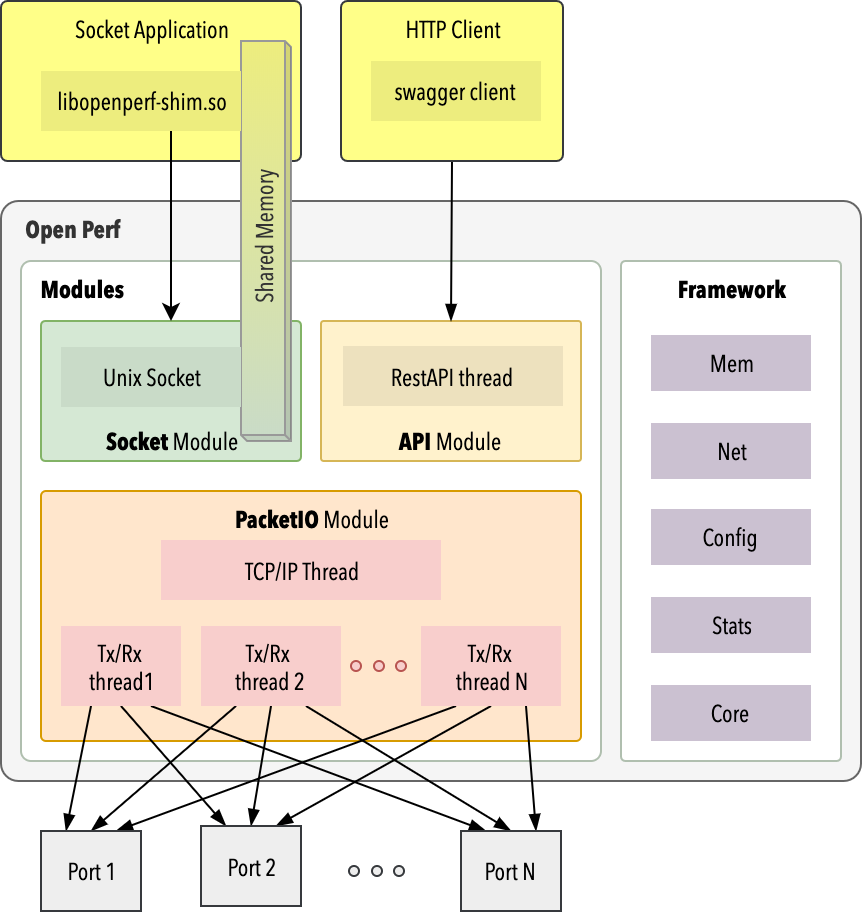

The diagram above was exported from draw.io. Its source (the exported page's mxGraphModel, read from the mxfile embedded in the PNG):
<mxGraphModel dx="946" dy="680" grid="1" gridSize="10" guides="1" tooltips="1" connect="1" arrows="1" fold="1" page="1" pageScale="1" pageWidth="850" pageHeight="1100" math="0" shadow="0">
  <root>
    <mxCell id="PsuG4X_wJlN8xnyBhIlr-0" />
    <mxCell id="PsuG4X_wJlN8xnyBhIlr-1" parent="PsuG4X_wJlN8xnyBhIlr-0" />
    <mxCell id="PsuG4X_wJlN8xnyBhIlr-2" value="&lt;font&gt;&amp;nbsp; &amp;nbsp; Open Perf&lt;/font&gt;" style="rounded=1;whiteSpace=wrap;html=1;arcSize=3;verticalAlign=top;fontFamily=Avenir Next Condensed;fontStyle=1;fillColor=#f5f5f5;strokeColor=#666666;fontColor=#333333;align=left;" parent="PsuG4X_wJlN8xnyBhIlr-1" vertex="1">
      <mxGeometry x="220" y="150" width="430" height="290" as="geometry" />
    </mxCell>
    <mxCell id="PsuG4X_wJlN8xnyBhIlr-3" value="&lt;b&gt;&amp;nbsp; &amp;nbsp;Modules&lt;/b&gt;" style="rounded=1;whiteSpace=wrap;html=1;arcSize=2;verticalAlign=top;fontFamily=Avenir Next Condensed;strokeColor=#B0BFAF;align=left;" parent="PsuG4X_wJlN8xnyBhIlr-1" vertex="1">
      <mxGeometry x="230" y="180" width="290" height="250" as="geometry" />
    </mxCell>
    <mxCell id="PsuG4X_wJlN8xnyBhIlr-7" value="&lt;b&gt;Socket&lt;/b&gt; Module" style="rounded=1;whiteSpace=wrap;html=1;arcSize=3;verticalAlign=bottom;fillColor=#d5e8d4;strokeColor=#82b366;fontFamily=Avenir Next Condensed;fontStyle=0" parent="PsuG4X_wJlN8xnyBhIlr-1" vertex="1">
      <mxGeometry x="240" y="210" width="130" height="70" as="geometry" />
    </mxCell>
    <mxCell id="PsuG4X_wJlN8xnyBhIlr-8" value="&lt;b&gt;API&lt;/b&gt; Module" style="rounded=1;whiteSpace=wrap;html=1;arcSize=2;verticalAlign=bottom;fillColor=#fff2cc;strokeColor=#d6b656;fontFamily=Avenir Next Condensed;fontStyle=0" parent="PsuG4X_wJlN8xnyBhIlr-1" vertex="1">
      <mxGeometry x="380" y="210" width="130" height="70" as="geometry" />
    </mxCell>
    <mxCell id="PsuG4X_wJlN8xnyBhIlr-9" value="&lt;b&gt;PacketIO&lt;/b&gt; Module" style="rounded=1;whiteSpace=wrap;html=1;arcSize=2;fillColor=#ffe6cc;strokeColor=#d79b00;verticalAlign=top;fontFamily=Avenir Next Condensed;" parent="PsuG4X_wJlN8xnyBhIlr-1" vertex="1">
      <mxGeometry x="240" y="295" width="270" height="125" as="geometry" />
    </mxCell>
    <mxCell id="PsuG4X_wJlN8xnyBhIlr-11" value="RestAPI thread" style="rounded=0;whiteSpace=wrap;html=1;fillColor=#EDE1BE;strokeColor=none;fontFamily=Avenir Next Condensed;spacing=0;" parent="PsuG4X_wJlN8xnyBhIlr-1" vertex="1">
      <mxGeometry x="391" y="222.5" width="110" height="30" as="geometry" />
    </mxCell>
    <mxCell id="PsuG4X_wJlN8xnyBhIlr-12" value="TCP/IP Thread" style="rounded=0;whiteSpace=wrap;html=1;fillColor=#f8cecc;strokeColor=none;fontFamily=Avenir Next Condensed;" parent="PsuG4X_wJlN8xnyBhIlr-1" vertex="1">
      <mxGeometry x="300" y="319.5" width="140" height="30" as="geometry" />
    </mxCell>
    <mxCell id="PsuG4X_wJlN8xnyBhIlr-13" style="rounded=0;orthogonalLoop=1;jettySize=auto;html=1;exitX=0.25;exitY=1;exitDx=0;exitDy=0;entryX=0.25;entryY=0;entryDx=0;entryDy=0;endArrow=blockThin;endFill=1;fontFamily=Avenir Next Condensed;" parent="PsuG4X_wJlN8xnyBhIlr-1" source="PsuG4X_wJlN8xnyBhIlr-16" target="PsuG4X_wJlN8xnyBhIlr-28" edge="1">
      <mxGeometry relative="1" as="geometry" />
    </mxCell>
    <mxCell id="PsuG4X_wJlN8xnyBhIlr-14" style="edgeStyle=none;rounded=0;orthogonalLoop=1;jettySize=auto;html=1;exitX=0.5;exitY=1;exitDx=0;exitDy=0;entryX=0.25;entryY=0;entryDx=0;entryDy=0;endArrow=blockThin;endFill=1;fontFamily=Avenir Next Condensed;" parent="PsuG4X_wJlN8xnyBhIlr-1" source="PsuG4X_wJlN8xnyBhIlr-16" target="PsuG4X_wJlN8xnyBhIlr-29" edge="1">
      <mxGeometry relative="1" as="geometry" />
    </mxCell>
    <mxCell id="PsuG4X_wJlN8xnyBhIlr-15" style="edgeStyle=none;rounded=0;orthogonalLoop=1;jettySize=auto;html=1;exitX=0.75;exitY=1;exitDx=0;exitDy=0;entryX=0.25;entryY=0;entryDx=0;entryDy=0;endArrow=blockThin;endFill=1;fontFamily=Avenir Next Condensed;" parent="PsuG4X_wJlN8xnyBhIlr-1" source="PsuG4X_wJlN8xnyBhIlr-16" target="PsuG4X_wJlN8xnyBhIlr-30" edge="1">
      <mxGeometry relative="1" as="geometry" />
    </mxCell>
    <mxCell id="PsuG4X_wJlN8xnyBhIlr-16" value="Tx/Rx &lt;br&gt;thread1" style="rounded=0;whiteSpace=wrap;html=1;fillColor=#f8cecc;strokeColor=none;fontFamily=Avenir Next Condensed;" parent="PsuG4X_wJlN8xnyBhIlr-1" vertex="1">
      <mxGeometry x="250" y="362.5" width="60" height="40" as="geometry" />
    </mxCell>
    <mxCell id="PsuG4X_wJlN8xnyBhIlr-17" style="edgeStyle=none;rounded=0;orthogonalLoop=1;jettySize=auto;html=1;exitX=0.25;exitY=1;exitDx=0;exitDy=0;entryX=0.5;entryY=0;entryDx=0;entryDy=0;endArrow=blockThin;endFill=1;fontFamily=Avenir Next Condensed;" parent="PsuG4X_wJlN8xnyBhIlr-1" source="PsuG4X_wJlN8xnyBhIlr-20" target="PsuG4X_wJlN8xnyBhIlr-28" edge="1">
      <mxGeometry relative="1" as="geometry" />
    </mxCell>
    <mxCell id="PsuG4X_wJlN8xnyBhIlr-18" style="edgeStyle=none;rounded=0;orthogonalLoop=1;jettySize=auto;html=1;exitX=0.5;exitY=1;exitDx=0;exitDy=0;entryX=0.5;entryY=0;entryDx=0;entryDy=0;endArrow=blockThin;endFill=1;fontFamily=Avenir Next Condensed;" parent="PsuG4X_wJlN8xnyBhIlr-1" source="PsuG4X_wJlN8xnyBhIlr-20" target="PsuG4X_wJlN8xnyBhIlr-29" edge="1">
      <mxGeometry relative="1" as="geometry" />
    </mxCell>
    <mxCell id="PsuG4X_wJlN8xnyBhIlr-19" style="edgeStyle=none;rounded=0;orthogonalLoop=1;jettySize=auto;html=1;exitX=0.75;exitY=1;exitDx=0;exitDy=0;entryX=0.5;entryY=0;entryDx=0;entryDy=0;endArrow=blockThin;endFill=1;fontFamily=Avenir Next Condensed;" parent="PsuG4X_wJlN8xnyBhIlr-1" source="PsuG4X_wJlN8xnyBhIlr-20" target="PsuG4X_wJlN8xnyBhIlr-30" edge="1">
      <mxGeometry relative="1" as="geometry" />
    </mxCell>
    <mxCell id="PsuG4X_wJlN8xnyBhIlr-20" value="Tx/Rx &lt;br&gt;thread 2" style="rounded=0;whiteSpace=wrap;html=1;fillColor=#f8cecc;strokeColor=none;fontFamily=Avenir Next Condensed;" parent="PsuG4X_wJlN8xnyBhIlr-1" vertex="1">
      <mxGeometry x="320" y="362.5" width="70" height="40" as="geometry" />
    </mxCell>
    <mxCell id="PsuG4X_wJlN8xnyBhIlr-21" style="edgeStyle=none;rounded=0;orthogonalLoop=1;jettySize=auto;html=1;exitX=0.25;exitY=1;exitDx=0;exitDy=0;entryX=0.75;entryY=0;entryDx=0;entryDy=0;endArrow=blockThin;endFill=1;fontFamily=Avenir Next Condensed;" parent="PsuG4X_wJlN8xnyBhIlr-1" source="PsuG4X_wJlN8xnyBhIlr-24" target="PsuG4X_wJlN8xnyBhIlr-28" edge="1">
      <mxGeometry relative="1" as="geometry" />
    </mxCell>
    <mxCell id="PsuG4X_wJlN8xnyBhIlr-22" style="edgeStyle=none;rounded=0;orthogonalLoop=1;jettySize=auto;html=1;exitX=0.5;exitY=1;exitDx=0;exitDy=0;entryX=0.75;entryY=0;entryDx=0;entryDy=0;endArrow=blockThin;endFill=1;fontFamily=Avenir Next Condensed;" parent="PsuG4X_wJlN8xnyBhIlr-1" source="PsuG4X_wJlN8xnyBhIlr-24" target="PsuG4X_wJlN8xnyBhIlr-29" edge="1">
      <mxGeometry relative="1" as="geometry" />
    </mxCell>
    <mxCell id="PsuG4X_wJlN8xnyBhIlr-23" style="edgeStyle=none;rounded=0;orthogonalLoop=1;jettySize=auto;html=1;exitX=0.75;exitY=1;exitDx=0;exitDy=0;entryX=0.75;entryY=0;entryDx=0;entryDy=0;endArrow=blockThin;endFill=1;fontFamily=Avenir Next Condensed;" parent="PsuG4X_wJlN8xnyBhIlr-1" source="PsuG4X_wJlN8xnyBhIlr-24" target="PsuG4X_wJlN8xnyBhIlr-30" edge="1">
      <mxGeometry relative="1" as="geometry" />
    </mxCell>
    <mxCell id="PsuG4X_wJlN8xnyBhIlr-24" value="Tx/Rx &lt;br&gt;thread N" style="rounded=0;whiteSpace=wrap;html=1;fillColor=#f8cecc;strokeColor=none;fontFamily=Avenir Next Condensed;" parent="PsuG4X_wJlN8xnyBhIlr-1" vertex="1">
      <mxGeometry x="430" y="362.5" width="70" height="40" as="geometry" />
    </mxCell>
    <mxCell id="PsuG4X_wJlN8xnyBhIlr-25" value="" style="ellipse;whiteSpace=wrap;html=1;aspect=fixed;fillColor=#f8cecc;strokeColor=#b85450;fontFamily=Avenir Next Condensed;" parent="PsuG4X_wJlN8xnyBhIlr-1" vertex="1">
      <mxGeometry x="395" y="380" width="5" height="5" as="geometry" />
    </mxCell>
    <mxCell id="PsuG4X_wJlN8xnyBhIlr-26" value="" style="ellipse;whiteSpace=wrap;html=1;aspect=fixed;fillColor=#f8cecc;strokeColor=#b85450;fontFamily=Avenir Next Condensed;" parent="PsuG4X_wJlN8xnyBhIlr-1" vertex="1">
      <mxGeometry x="417.5" y="380" width="5" height="5" as="geometry" />
    </mxCell>
    <mxCell id="PsuG4X_wJlN8xnyBhIlr-27" value="" style="ellipse;whiteSpace=wrap;html=1;aspect=fixed;fillColor=#f8cecc;strokeColor=#b85450;fontFamily=Avenir Next Condensed;" parent="PsuG4X_wJlN8xnyBhIlr-1" vertex="1">
      <mxGeometry x="406.5" y="380" width="5" height="5" as="geometry" />
    </mxCell>
    <mxCell id="PsuG4X_wJlN8xnyBhIlr-28" value="Port 1" style="rounded=0;whiteSpace=wrap;html=1;fillColor=#eeeeee;strokeColor=#36393d;fontFamily=Avenir Next Condensed;" parent="PsuG4X_wJlN8xnyBhIlr-1" vertex="1">
      <mxGeometry x="240" y="465" width="50" height="40" as="geometry" />
    </mxCell>
    <mxCell id="PsuG4X_wJlN8xnyBhIlr-29" value="Port 2" style="rounded=0;whiteSpace=wrap;html=1;fillColor=#eeeeee;strokeColor=#36393d;fontFamily=Avenir Next Condensed;" parent="PsuG4X_wJlN8xnyBhIlr-1" vertex="1">
      <mxGeometry x="320" y="462.5" width="50" height="40" as="geometry" />
    </mxCell>
    <mxCell id="PsuG4X_wJlN8xnyBhIlr-30" value="Port N" style="rounded=0;whiteSpace=wrap;html=1;fillColor=#eeeeee;strokeColor=#36393d;fontFamily=Avenir Next Condensed;" parent="PsuG4X_wJlN8xnyBhIlr-1" vertex="1">
      <mxGeometry x="450" y="465" width="50" height="40" as="geometry" />
    </mxCell>
    <mxCell id="PsuG4X_wJlN8xnyBhIlr-31" value="" style="ellipse;whiteSpace=wrap;html=1;aspect=fixed;fillColor=#eeeeee;strokeColor=#36393d;fontFamily=Avenir Next Condensed;" parent="PsuG4X_wJlN8xnyBhIlr-1" vertex="1">
      <mxGeometry x="394" y="482.5" width="5" height="5" as="geometry" />
    </mxCell>
    <mxCell id="PsuG4X_wJlN8xnyBhIlr-32" value="" style="ellipse;whiteSpace=wrap;html=1;aspect=fixed;fillColor=#eeeeee;strokeColor=#36393d;fontFamily=Avenir Next Condensed;" parent="PsuG4X_wJlN8xnyBhIlr-1" vertex="1">
      <mxGeometry x="416.5" y="482.5" width="5" height="5" as="geometry" />
    </mxCell>
    <mxCell id="PsuG4X_wJlN8xnyBhIlr-33" value="" style="ellipse;whiteSpace=wrap;html=1;aspect=fixed;fillColor=#eeeeee;strokeColor=#36393d;fontFamily=Avenir Next Condensed;" parent="PsuG4X_wJlN8xnyBhIlr-1" vertex="1">
      <mxGeometry x="405.5" y="482.5" width="5" height="5" as="geometry" />
    </mxCell>
    <mxCell id="PsuG4X_wJlN8xnyBhIlr-39" style="edgeStyle=none;rounded=0;orthogonalLoop=1;jettySize=auto;html=1;exitX=0.5;exitY=1;exitDx=0;exitDy=0;entryX=0.5;entryY=0;entryDx=0;entryDy=0;startArrow=none;startFill=0;endArrow=blockThin;endFill=1;fontFamily=Avenir Next Condensed;" parent="PsuG4X_wJlN8xnyBhIlr-1" source="PsuG4X_wJlN8xnyBhIlr-40" target="PsuG4X_wJlN8xnyBhIlr-8" edge="1">
      <mxGeometry relative="1" as="geometry">
        <mxPoint x="476.5" y="110" as="sourcePoint" />
      </mxGeometry>
    </mxCell>
    <mxCell id="PsuG4X_wJlN8xnyBhIlr-40" value="HTTP Client" style="rounded=1;whiteSpace=wrap;html=1;arcSize=4;fillColor=#ffff88;strokeColor=#36393d;verticalAlign=top;fontFamily=Avenir Next Condensed;horizontal=1;" parent="PsuG4X_wJlN8xnyBhIlr-1" vertex="1">
      <mxGeometry x="390" y="50" width="111" height="80" as="geometry" />
    </mxCell>
    <mxCell id="PsuG4X_wJlN8xnyBhIlr-41" value="&lt;b&gt;Framework&lt;/b&gt;" style="rounded=1;whiteSpace=wrap;html=1;arcSize=2;verticalAlign=top;fontFamily=Avenir Next Condensed;strokeColor=#B0BFAF;" parent="PsuG4X_wJlN8xnyBhIlr-1" vertex="1">
      <mxGeometry x="530" y="180" width="110" height="250" as="geometry" />
    </mxCell>
    <mxCell id="PsuG4X_wJlN8xnyBhIlr-42" value="Mem" style="rounded=0;whiteSpace=wrap;html=1;fillColor=#CBC1D1;strokeColor=none;fontFamily=Avenir Next Condensed;" parent="PsuG4X_wJlN8xnyBhIlr-1" vertex="1">
      <mxGeometry x="545" y="217" width="80" height="28" as="geometry" />
    </mxCell>
    <mxCell id="PsuG4X_wJlN8xnyBhIlr-43" value="Net" style="rounded=0;whiteSpace=wrap;html=1;fillColor=#CBC1D1;strokeColor=none;fontFamily=Avenir Next Condensed;" parent="PsuG4X_wJlN8xnyBhIlr-1" vertex="1">
      <mxGeometry x="545" y="261" width="80" height="28" as="geometry" />
    </mxCell>
    <mxCell id="PsuG4X_wJlN8xnyBhIlr-44" value="Config" style="rounded=0;whiteSpace=wrap;html=1;fillColor=#CBC1D1;strokeColor=none;fontFamily=Avenir Next Condensed;" parent="PsuG4X_wJlN8xnyBhIlr-1" vertex="1">
      <mxGeometry x="545" y="304" width="80" height="28" as="geometry" />
    </mxCell>
    <mxCell id="PsuG4X_wJlN8xnyBhIlr-45" value="Core" style="rounded=0;whiteSpace=wrap;html=1;fillColor=#CBC1D1;strokeColor=none;fontFamily=Avenir Next Condensed;" parent="PsuG4X_wJlN8xnyBhIlr-1" vertex="1">
      <mxGeometry x="545" y="392" width="80" height="28" as="geometry" />
    </mxCell>
    <mxCell id="PsuG4X_wJlN8xnyBhIlr-46" value="Stats" style="rounded=0;whiteSpace=wrap;html=1;fillColor=#CBC1D1;strokeColor=none;fontFamily=Avenir Next Condensed;" parent="PsuG4X_wJlN8xnyBhIlr-1" vertex="1">
      <mxGeometry x="545" y="348" width="80" height="28" as="geometry" />
    </mxCell>
    <mxCell id="PsuG4X_wJlN8xnyBhIlr-49" value="Socket Application" style="rounded=1;whiteSpace=wrap;html=1;arcSize=4;fillColor=#ffff88;strokeColor=#36393d;verticalAlign=top;fontFamily=Avenir Next Condensed;" parent="PsuG4X_wJlN8xnyBhIlr-1" vertex="1">
      <mxGeometry x="220" y="50" width="150" height="80" as="geometry" />
    </mxCell>
    <mxCell id="PsuG4X_wJlN8xnyBhIlr-51" value="swagger client" style="rounded=0;whiteSpace=wrap;html=1;fillColor=#EDED7E;strokeColor=none;fontFamily=Avenir Next Condensed;" parent="PsuG4X_wJlN8xnyBhIlr-1" vertex="1">
      <mxGeometry x="405" y="80" width="85" height="30" as="geometry" />
    </mxCell>
    <mxCell id="PsuG4X_wJlN8xnyBhIlr-52" style="edgeStyle=orthogonalEdgeStyle;rounded=0;orthogonalLoop=1;jettySize=auto;html=1;entryX=0.5;entryY=0;entryDx=0;entryDy=0;" parent="PsuG4X_wJlN8xnyBhIlr-1" target="PsuG4X_wJlN8xnyBhIlr-7" edge="1">
      <mxGeometry relative="1" as="geometry">
        <mxPoint x="305" y="114" as="sourcePoint" />
      </mxGeometry>
    </mxCell>
    <mxCell id="PsuG4X_wJlN8xnyBhIlr-38" value="Shared Memory" style="shape=cube;whiteSpace=wrap;html=1;boundedLbl=1;backgroundOutline=1;darkOpacity=0.05;darkOpacity2=0.1;fontFamily=Avenir Next Condensed;fillColor=#C9DBC8;strokeColor=#999999;size=3;fontColor=#333333;horizontal=0;direction=west;gradientColor=#EDED7E;" parent="PsuG4X_wJlN8xnyBhIlr-1" vertex="1">
      <mxGeometry x="340" y="70" width="25" height="200" as="geometry" />
    </mxCell>
    <mxCell id="PsuG4X_wJlN8xnyBhIlr-10" value="Unix Socket" style="rounded=0;whiteSpace=wrap;html=1;fillColor=#C9DBC8;strokeColor=none;fontFamily=Avenir Next Condensed;" parent="PsuG4X_wJlN8xnyBhIlr-1" vertex="1">
      <mxGeometry x="250" y="223" width="90" height="30" as="geometry" />
    </mxCell>
    <mxCell id="PsuG4X_wJlN8xnyBhIlr-50" value="libopenperf-shim.so" style="rounded=0;whiteSpace=wrap;html=1;fillColor=#EDED7E;strokeColor=none;fontFamily=Avenir Next Condensed;" parent="PsuG4X_wJlN8xnyBhIlr-1" vertex="1">
      <mxGeometry x="240" y="85" width="100" height="30" as="geometry" />
    </mxCell>
  </root>
</mxGraphModel>